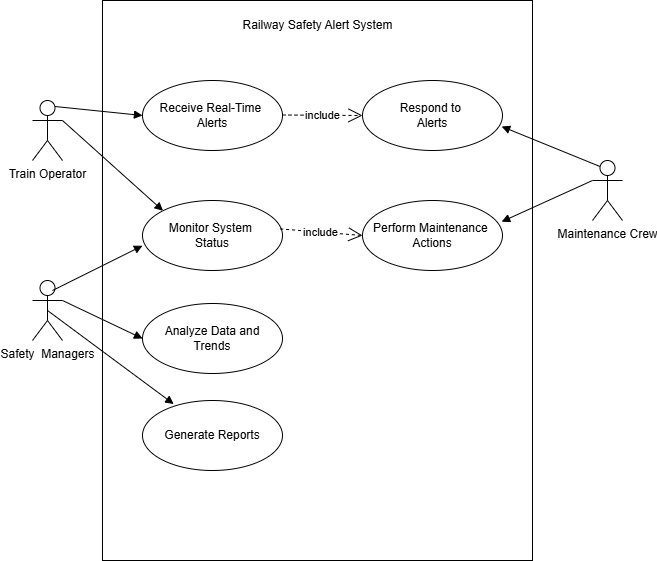

The diagram above was exported from draw.io. Its source (the exported page's mxGraphModel, read from the mxfile embedded in the PNG):
<mxGraphModel dx="1002" dy="535" grid="1" gridSize="10" guides="1" tooltips="1" connect="1" arrows="1" fold="1" page="1" pageScale="1" pageWidth="1169" pageHeight="826" background="none" math="0" shadow="0">
  <root>
    <mxCell id="0" />
    <mxCell id="1" parent="0" />
    <object label="Safety&amp;nbsp; Managers" id="EYutwvGRVZDeKheWnfD_-41">
      <mxCell style="shape=umlActor;verticalLabelPosition=bottom;verticalAlign=top;html=1;outlineConnect=0;" vertex="1" parent="1">
        <mxGeometry x="140" y="320" width="30" height="60" as="geometry" />
      </mxCell>
    </object>
    <mxCell id="EYutwvGRVZDeKheWnfD_-51" value="" style="rounded=0;whiteSpace=wrap;html=1;" vertex="1" parent="1">
      <mxGeometry x="210" y="40" width="430" height="560" as="geometry" />
    </mxCell>
    <mxCell id="EYutwvGRVZDeKheWnfD_-52" value="Railway Safety Alert System" style="text;html=1;align=center;verticalAlign=middle;whiteSpace=wrap;rounded=0;" vertex="1" parent="1">
      <mxGeometry x="342.5" y="50" width="165" height="30" as="geometry" />
    </mxCell>
    <object label="Train Operator" id="EYutwvGRVZDeKheWnfD_-53">
      <mxCell style="shape=umlActor;verticalLabelPosition=bottom;verticalAlign=top;html=1;outlineConnect=0;" vertex="1" parent="1">
        <mxGeometry x="140" y="140" width="30" height="60" as="geometry" />
      </mxCell>
    </object>
    <object label="Maintenance Crew" id="EYutwvGRVZDeKheWnfD_-54">
      <mxCell style="shape=umlActor;verticalLabelPosition=bottom;verticalAlign=top;html=1;outlineConnect=0;" vertex="1" parent="1">
        <mxGeometry x="700" y="200" width="30" height="60" as="geometry" />
      </mxCell>
    </object>
    <mxCell id="EYutwvGRVZDeKheWnfD_-55" value="Receive Real-Time&amp;nbsp;&lt;div&gt;Alerts&lt;/div&gt;" style="ellipse;whiteSpace=wrap;html=1;" vertex="1" parent="1">
      <mxGeometry x="250" y="120" width="140" height="70" as="geometry" />
    </mxCell>
    <mxCell id="EYutwvGRVZDeKheWnfD_-56" value="Respond to&amp;nbsp;&lt;div&gt;Alerts&lt;/div&gt;" style="ellipse;whiteSpace=wrap;html=1;" vertex="1" parent="1">
      <mxGeometry x="470" y="120" width="140" height="70" as="geometry" />
    </mxCell>
    <mxCell id="EYutwvGRVZDeKheWnfD_-57" value="&lt;div&gt;Monitor System&amp;nbsp;&lt;/div&gt;&lt;div&gt;Status&lt;/div&gt;" style="ellipse;whiteSpace=wrap;html=1;" vertex="1" parent="1">
      <mxGeometry x="250" y="240" width="140" height="70" as="geometry" />
    </mxCell>
    <mxCell id="EYutwvGRVZDeKheWnfD_-58" value="&lt;div&gt;Perform Maintenance&amp;nbsp;&lt;/div&gt;&lt;div&gt;Actions&lt;/div&gt;" style="ellipse;whiteSpace=wrap;html=1;" vertex="1" parent="1">
      <mxGeometry x="470" y="240" width="140" height="70" as="geometry" />
    </mxCell>
    <mxCell id="EYutwvGRVZDeKheWnfD_-60" value="&lt;div&gt;Generate Reports&lt;/div&gt;" style="ellipse;whiteSpace=wrap;html=1;" vertex="1" parent="1">
      <mxGeometry x="250" y="440" width="140" height="70" as="geometry" />
    </mxCell>
    <mxCell id="EYutwvGRVZDeKheWnfD_-61" value="&lt;div&gt;Analyze Data and&lt;/div&gt;&lt;div&gt;Trends&lt;/div&gt;" style="ellipse;whiteSpace=wrap;html=1;" vertex="1" parent="1">
      <mxGeometry x="250" y="343" width="140" height="70" as="geometry" />
    </mxCell>
    <mxCell id="EYutwvGRVZDeKheWnfD_-67" value="include" style="endArrow=open;endSize=12;dashed=1;html=1;rounded=0;" edge="1" parent="1">
      <mxGeometry width="160" relative="1" as="geometry">
        <mxPoint x="390" y="154.5" as="sourcePoint" />
        <mxPoint x="470" y="155" as="targetPoint" />
      </mxGeometry>
    </mxCell>
    <mxCell id="EYutwvGRVZDeKheWnfD_-69" value="" style="html=1;verticalAlign=bottom;endArrow=block;curved=0;rounded=0;entryX=0;entryY=0.646;entryDx=0;entryDy=0;entryPerimeter=0;" edge="1" parent="1" target="EYutwvGRVZDeKheWnfD_-57">
      <mxGeometry width="80" relative="1" as="geometry">
        <mxPoint x="160" y="330" as="sourcePoint" />
        <mxPoint x="240" y="330" as="targetPoint" />
      </mxGeometry>
    </mxCell>
    <mxCell id="EYutwvGRVZDeKheWnfD_-70" value="include" style="endArrow=open;endSize=12;dashed=1;html=1;rounded=0;exitX=0.983;exitY=0.406;exitDx=0;exitDy=0;exitPerimeter=0;entryX=0;entryY=0.5;entryDx=0;entryDy=0;" edge="1" parent="1" source="EYutwvGRVZDeKheWnfD_-57" target="EYutwvGRVZDeKheWnfD_-58">
      <mxGeometry width="160" relative="1" as="geometry">
        <mxPoint x="400" y="164.5" as="sourcePoint" />
        <mxPoint x="480" y="165" as="targetPoint" />
      </mxGeometry>
    </mxCell>
    <mxCell id="EYutwvGRVZDeKheWnfD_-74" value="" style="html=1;verticalAlign=bottom;endArrow=block;curved=0;rounded=0;exitX=0.75;exitY=0.1;exitDx=0;exitDy=0;exitPerimeter=0;entryX=0;entryY=0.5;entryDx=0;entryDy=0;" edge="1" parent="1" source="EYutwvGRVZDeKheWnfD_-53" target="EYutwvGRVZDeKheWnfD_-55">
      <mxGeometry width="80" relative="1" as="geometry">
        <mxPoint x="470" y="290" as="sourcePoint" />
        <mxPoint x="550" y="290" as="targetPoint" />
      </mxGeometry>
    </mxCell>
    <mxCell id="EYutwvGRVZDeKheWnfD_-75" value="" style="html=1;verticalAlign=bottom;endArrow=block;curved=0;rounded=0;exitX=1;exitY=0.3333333333333333;exitDx=0;exitDy=0;exitPerimeter=0;entryX=0;entryY=0;entryDx=0;entryDy=0;" edge="1" parent="1" source="EYutwvGRVZDeKheWnfD_-53" target="EYutwvGRVZDeKheWnfD_-57">
      <mxGeometry width="80" relative="1" as="geometry">
        <mxPoint x="173" y="156" as="sourcePoint" />
        <mxPoint x="260" y="165" as="targetPoint" />
      </mxGeometry>
    </mxCell>
    <mxCell id="EYutwvGRVZDeKheWnfD_-76" value="" style="html=1;verticalAlign=bottom;endArrow=block;curved=0;rounded=0;entryX=0;entryY=0.5;entryDx=0;entryDy=0;" edge="1" parent="1" target="EYutwvGRVZDeKheWnfD_-61">
      <mxGeometry width="80" relative="1" as="geometry">
        <mxPoint x="170" y="340" as="sourcePoint" />
        <mxPoint x="260" y="295" as="targetPoint" />
      </mxGeometry>
    </mxCell>
    <mxCell id="EYutwvGRVZDeKheWnfD_-77" value="" style="html=1;verticalAlign=bottom;endArrow=block;curved=0;rounded=0;entryX=0.223;entryY=0.051;entryDx=0;entryDy=0;exitX=0.5;exitY=0.5;exitDx=0;exitDy=0;exitPerimeter=0;entryPerimeter=0;" edge="1" parent="1" source="EYutwvGRVZDeKheWnfD_-41" target="EYutwvGRVZDeKheWnfD_-60">
      <mxGeometry width="80" relative="1" as="geometry">
        <mxPoint x="180" y="350" as="sourcePoint" />
        <mxPoint x="260" y="388" as="targetPoint" />
      </mxGeometry>
    </mxCell>
    <mxCell id="EYutwvGRVZDeKheWnfD_-78" value="" style="html=1;verticalAlign=bottom;endArrow=block;curved=0;rounded=0;entryX=0.994;entryY=0.657;entryDx=0;entryDy=0;entryPerimeter=0;exitX=0.25;exitY=0.1;exitDx=0;exitDy=0;exitPerimeter=0;" edge="1" parent="1" source="EYutwvGRVZDeKheWnfD_-54" target="EYutwvGRVZDeKheWnfD_-56">
      <mxGeometry width="80" relative="1" as="geometry">
        <mxPoint x="470" y="290" as="sourcePoint" />
        <mxPoint x="550" y="290" as="targetPoint" />
      </mxGeometry>
    </mxCell>
    <mxCell id="EYutwvGRVZDeKheWnfD_-79" value="" style="html=1;verticalAlign=bottom;endArrow=block;curved=0;rounded=0;entryX=0.994;entryY=0.303;entryDx=0;entryDy=0;entryPerimeter=0;exitX=0;exitY=0.3333333333333333;exitDx=0;exitDy=0;exitPerimeter=0;" edge="1" parent="1" source="EYutwvGRVZDeKheWnfD_-54" target="EYutwvGRVZDeKheWnfD_-58">
      <mxGeometry width="80" relative="1" as="geometry">
        <mxPoint x="718" y="216" as="sourcePoint" />
        <mxPoint x="619" y="176" as="targetPoint" />
      </mxGeometry>
    </mxCell>
  </root>
</mxGraphModel>